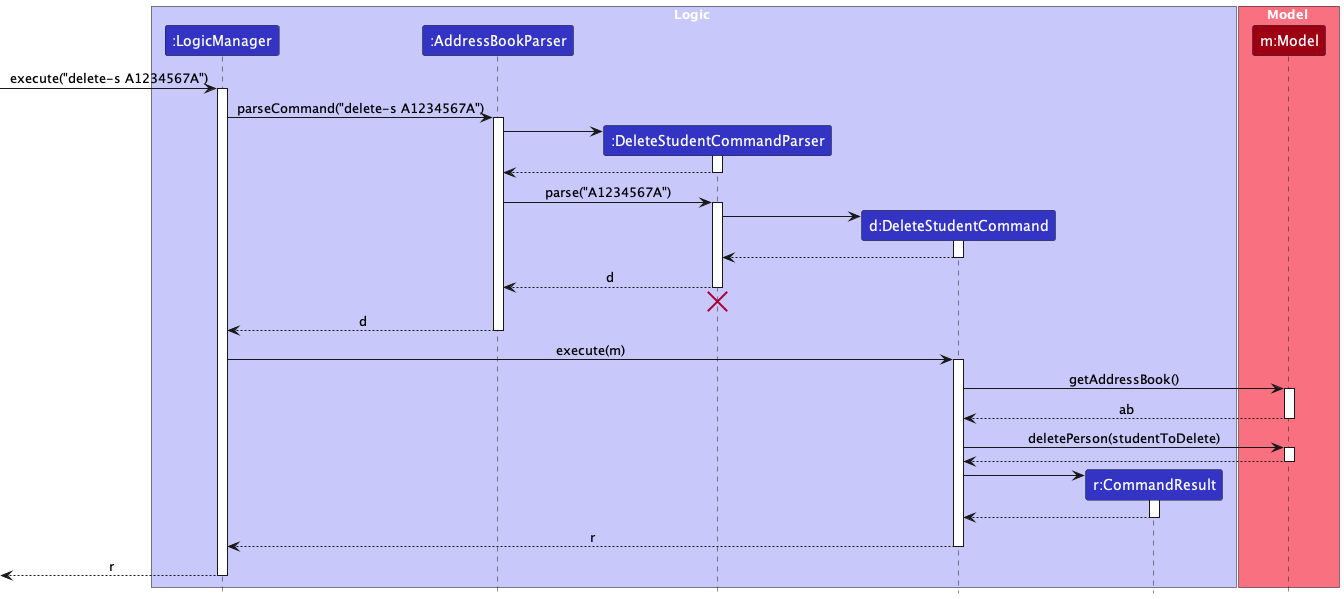

The diagram above was rendered by PlantUML. Its source (embedded in the PNG):
@startuml
!include style.puml
skinparam ArrowFontStyle plain

box Logic LOGIC_COLOR_T1
participant ":LogicManager" as LogicManager LOGIC_COLOR
participant ":AddressBookParser" as AddressBookParser LOGIC_COLOR
participant ":DeleteStudentCommandParser" as DeleteCommandParser LOGIC_COLOR
participant "d:DeleteStudentCommand" as DeleteCommand LOGIC_COLOR
participant "r:CommandResult" as CommandResult LOGIC_COLOR
end box

box Model MODEL_COLOR_T1
participant "m:Model" as Model MODEL_COLOR
end box

[-> LogicManager : execute("delete-s A1234567A")
activate LogicManager

LogicManager -> AddressBookParser : parseCommand("delete-s A1234567A")
activate AddressBookParser

create DeleteCommandParser
AddressBookParser -> DeleteCommandParser
activate DeleteCommandParser

DeleteCommandParser --> AddressBookParser
deactivate DeleteCommandParser

AddressBookParser -> DeleteCommandParser : parse("A1234567A")
activate DeleteCommandParser

create DeleteCommand
DeleteCommandParser -> DeleteCommand
activate DeleteCommand

DeleteCommand --> DeleteCommandParser
deactivate DeleteCommand

DeleteCommandParser --> AddressBookParser : d
deactivate DeleteCommandParser
'Hidden arrow to position the destroy marker below the end of the activation bar.
DeleteCommandParser -[hidden]-> AddressBookParser
destroy DeleteCommandParser

AddressBookParser --> LogicManager : d
deactivate AddressBookParser

LogicManager -> DeleteCommand : execute(m)
activate DeleteCommand

DeleteCommand -> Model : getAddressBook()
activate Model
Model --> DeleteCommand : ab
deactivate Model

DeleteCommand -> Model : deletePerson(studentToDelete)
activate Model
Model --> DeleteCommand
deactivate Model

create CommandResult
DeleteCommand -> CommandResult
activate CommandResult

CommandResult --> DeleteCommand
deactivate CommandResult

DeleteCommand --> LogicManager : r
deactivate DeleteCommand

[<--LogicManager : r
deactivate LogicManager
@enduml